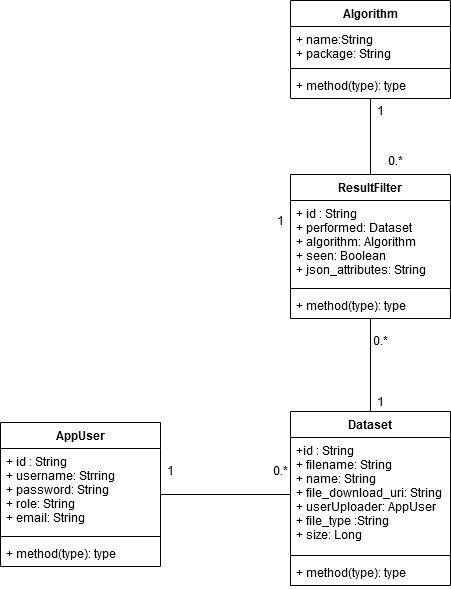

The diagram above was exported from draw.io. Its source (the exported page's mxGraphModel, read from the mxfile embedded in the PNG):
<mxGraphModel dx="1422" dy="763" grid="1" gridSize="10" guides="1" tooltips="1" connect="1" arrows="1" fold="1" page="1" pageScale="1" pageWidth="827" pageHeight="1169" math="0" shadow="0">
  <root>
    <mxCell id="WIyWlLk6GJQsqaUBKTNV-0" />
    <mxCell id="WIyWlLk6GJQsqaUBKTNV-1" parent="WIyWlLk6GJQsqaUBKTNV-0" />
    <mxCell id="dzDO4q_waFrfGZnRYvJN-15" style="edgeStyle=orthogonalEdgeStyle;rounded=0;orthogonalLoop=1;jettySize=auto;html=1;exitX=0.5;exitY=1;exitDx=0;exitDy=0;entryX=0.5;entryY=0;entryDx=0;entryDy=0;endArrow=none;endFill=0;" parent="WIyWlLk6GJQsqaUBKTNV-1" source="dzDO4q_waFrfGZnRYvJN-4" target="dzDO4q_waFrfGZnRYvJN-11" edge="1">
      <mxGeometry relative="1" as="geometry" />
    </mxCell>
    <mxCell id="dzDO4q_waFrfGZnRYvJN-4" value="ResultFilter" style="swimlane;fontStyle=1;align=center;verticalAlign=top;childLayout=stackLayout;horizontal=1;startSize=26;horizontalStack=0;resizeParent=1;resizeParentMax=0;resizeLast=0;collapsible=1;marginBottom=0;" parent="WIyWlLk6GJQsqaUBKTNV-1" vertex="1">
      <mxGeometry x="480" y="254" width="160" height="144" as="geometry" />
    </mxCell>
    <mxCell id="dzDO4q_waFrfGZnRYvJN-5" value="+ id : String&#10;+ performed: Dataset&#10;+ algorithm: Algorithm&#10;+ seen: Boolean&#10;+ json_attributes: String&#10;" style="text;strokeColor=none;fillColor=none;align=left;verticalAlign=top;spacingLeft=4;spacingRight=4;overflow=hidden;rotatable=0;points=[[0,0.5],[1,0.5]];portConstraint=eastwest;" parent="dzDO4q_waFrfGZnRYvJN-4" vertex="1">
      <mxGeometry y="26" width="160" height="84" as="geometry" />
    </mxCell>
    <mxCell id="dzDO4q_waFrfGZnRYvJN-6" value="" style="line;strokeWidth=1;fillColor=none;align=left;verticalAlign=middle;spacingTop=-1;spacingLeft=3;spacingRight=3;rotatable=0;labelPosition=right;points=[];portConstraint=eastwest;" parent="dzDO4q_waFrfGZnRYvJN-4" vertex="1">
      <mxGeometry y="110" width="160" height="8" as="geometry" />
    </mxCell>
    <mxCell id="dzDO4q_waFrfGZnRYvJN-7" value="+ method(type): type" style="text;strokeColor=none;fillColor=none;align=left;verticalAlign=top;spacingLeft=4;spacingRight=4;overflow=hidden;rotatable=0;points=[[0,0.5],[1,0.5]];portConstraint=eastwest;" parent="dzDO4q_waFrfGZnRYvJN-4" vertex="1">
      <mxGeometry y="118" width="160" height="26" as="geometry" />
    </mxCell>
    <mxCell id="dzDO4q_waFrfGZnRYvJN-10" value="1" style="text;html=1;align=center;verticalAlign=middle;resizable=0;points=[];autosize=1;" parent="WIyWlLk6GJQsqaUBKTNV-1" vertex="1">
      <mxGeometry x="460" y="290" width="20" height="20" as="geometry" />
    </mxCell>
    <mxCell id="dzDO4q_waFrfGZnRYvJN-16" value="1" style="text;html=1;align=center;verticalAlign=middle;resizable=0;points=[];autosize=1;" parent="WIyWlLk6GJQsqaUBKTNV-1" vertex="1">
      <mxGeometry x="560" y="471" width="20" height="20" as="geometry" />
    </mxCell>
    <mxCell id="dzDO4q_waFrfGZnRYvJN-17" value="0.*" style="text;html=1;align=center;verticalAlign=middle;resizable=0;points=[];autosize=1;" parent="WIyWlLk6GJQsqaUBKTNV-1" vertex="1">
      <mxGeometry x="555" y="410" width="30" height="20" as="geometry" />
    </mxCell>
    <mxCell id="dzDO4q_waFrfGZnRYvJN-22" style="edgeStyle=orthogonalEdgeStyle;rounded=0;orthogonalLoop=1;jettySize=auto;html=1;exitX=0.5;exitY=1;exitDx=0;exitDy=0;endArrow=none;endFill=0;" parent="WIyWlLk6GJQsqaUBKTNV-1" source="dzDO4q_waFrfGZnRYvJN-18" target="dzDO4q_waFrfGZnRYvJN-4" edge="1">
      <mxGeometry relative="1" as="geometry" />
    </mxCell>
    <mxCell id="dzDO4q_waFrfGZnRYvJN-18" value="Algorithm" style="swimlane;fontStyle=1;align=center;verticalAlign=top;childLayout=stackLayout;horizontal=1;startSize=26;horizontalStack=0;resizeParent=1;resizeParentMax=0;resizeLast=0;collapsible=1;marginBottom=0;" parent="WIyWlLk6GJQsqaUBKTNV-1" vertex="1">
      <mxGeometry x="480" y="80" width="160" height="98" as="geometry" />
    </mxCell>
    <mxCell id="dzDO4q_waFrfGZnRYvJN-19" value="+ name:String&#10;+ package: String&#10;" style="text;strokeColor=none;fillColor=none;align=left;verticalAlign=top;spacingLeft=4;spacingRight=4;overflow=hidden;rotatable=0;points=[[0,0.5],[1,0.5]];portConstraint=eastwest;" parent="dzDO4q_waFrfGZnRYvJN-18" vertex="1">
      <mxGeometry y="26" width="160" height="38" as="geometry" />
    </mxCell>
    <mxCell id="dzDO4q_waFrfGZnRYvJN-20" value="" style="line;strokeWidth=1;fillColor=none;align=left;verticalAlign=middle;spacingTop=-1;spacingLeft=3;spacingRight=3;rotatable=0;labelPosition=right;points=[];portConstraint=eastwest;" parent="dzDO4q_waFrfGZnRYvJN-18" vertex="1">
      <mxGeometry y="64" width="160" height="8" as="geometry" />
    </mxCell>
    <mxCell id="dzDO4q_waFrfGZnRYvJN-21" value="+ method(type): type" style="text;strokeColor=none;fillColor=none;align=left;verticalAlign=top;spacingLeft=4;spacingRight=4;overflow=hidden;rotatable=0;points=[[0,0.5],[1,0.5]];portConstraint=eastwest;" parent="dzDO4q_waFrfGZnRYvJN-18" vertex="1">
      <mxGeometry y="72" width="160" height="26" as="geometry" />
    </mxCell>
    <mxCell id="dzDO4q_waFrfGZnRYvJN-23" value="1" style="text;html=1;align=center;verticalAlign=middle;resizable=0;points=[];autosize=1;" parent="WIyWlLk6GJQsqaUBKTNV-1" vertex="1">
      <mxGeometry x="560" y="180" width="20" height="20" as="geometry" />
    </mxCell>
    <mxCell id="dzDO4q_waFrfGZnRYvJN-24" value="0.*" style="text;html=1;align=center;verticalAlign=middle;resizable=0;points=[];autosize=1;" parent="WIyWlLk6GJQsqaUBKTNV-1" vertex="1">
      <mxGeometry x="570" y="230" width="30" height="20" as="geometry" />
    </mxCell>
    <mxCell id="dzDO4q_waFrfGZnRYvJN-11" value="Dataset" style="swimlane;fontStyle=1;align=center;verticalAlign=top;childLayout=stackLayout;horizontal=1;startSize=26;horizontalStack=0;resizeParent=1;resizeParentMax=0;resizeLast=0;collapsible=1;marginBottom=0;" parent="WIyWlLk6GJQsqaUBKTNV-1" vertex="1">
      <mxGeometry x="480" y="491" width="160" height="174" as="geometry" />
    </mxCell>
    <mxCell id="dzDO4q_waFrfGZnRYvJN-12" value="+id : String&#10;+ filename: String&#10;+ name: String&#10;+ file_download_uri: String&#10;+ userUploader: AppUser&#10;+ file_type :String&#10;+ size: Long&#10;&#10;" style="text;strokeColor=none;fillColor=none;align=left;verticalAlign=top;spacingLeft=4;spacingRight=4;overflow=hidden;rotatable=0;points=[[0,0.5],[1,0.5]];portConstraint=eastwest;" parent="dzDO4q_waFrfGZnRYvJN-11" vertex="1">
      <mxGeometry y="26" width="160" height="114" as="geometry" />
    </mxCell>
    <mxCell id="dzDO4q_waFrfGZnRYvJN-13" value="" style="line;strokeWidth=1;fillColor=none;align=left;verticalAlign=middle;spacingTop=-1;spacingLeft=3;spacingRight=3;rotatable=0;labelPosition=right;points=[];portConstraint=eastwest;" parent="dzDO4q_waFrfGZnRYvJN-11" vertex="1">
      <mxGeometry y="140" width="160" height="8" as="geometry" />
    </mxCell>
    <mxCell id="dzDO4q_waFrfGZnRYvJN-14" value="+ method(type): type" style="text;strokeColor=none;fillColor=none;align=left;verticalAlign=top;spacingLeft=4;spacingRight=4;overflow=hidden;rotatable=0;points=[[0,0.5],[1,0.5]];portConstraint=eastwest;" parent="dzDO4q_waFrfGZnRYvJN-11" vertex="1">
      <mxGeometry y="148" width="160" height="26" as="geometry" />
    </mxCell>
    <mxCell id="qfzP2oIaM9WKyGhusO6b-4" style="edgeStyle=orthogonalEdgeStyle;rounded=0;orthogonalLoop=1;jettySize=auto;html=1;exitX=1;exitY=0.5;exitDx=0;exitDy=0;entryX=0;entryY=0.5;entryDx=0;entryDy=0;endArrow=none;endFill=0;" edge="1" parent="WIyWlLk6GJQsqaUBKTNV-1" source="qfzP2oIaM9WKyGhusO6b-0" target="dzDO4q_waFrfGZnRYvJN-12">
      <mxGeometry relative="1" as="geometry" />
    </mxCell>
    <mxCell id="qfzP2oIaM9WKyGhusO6b-0" value="AppUser" style="swimlane;fontStyle=1;align=center;verticalAlign=top;childLayout=stackLayout;horizontal=1;startSize=26;horizontalStack=0;resizeParent=1;resizeParentMax=0;resizeLast=0;collapsible=1;marginBottom=0;" vertex="1" parent="WIyWlLk6GJQsqaUBKTNV-1">
      <mxGeometry x="190" y="502" width="160" height="144" as="geometry" />
    </mxCell>
    <mxCell id="qfzP2oIaM9WKyGhusO6b-1" value="+ id : String&#10;+ username: Strring&#10;+ password: String&#10;+ role: String&#10;+ email: String&#10;&#10;" style="text;strokeColor=none;fillColor=none;align=left;verticalAlign=top;spacingLeft=4;spacingRight=4;overflow=hidden;rotatable=0;points=[[0,0.5],[1,0.5]];portConstraint=eastwest;" vertex="1" parent="qfzP2oIaM9WKyGhusO6b-0">
      <mxGeometry y="26" width="160" height="84" as="geometry" />
    </mxCell>
    <mxCell id="qfzP2oIaM9WKyGhusO6b-2" value="" style="line;strokeWidth=1;fillColor=none;align=left;verticalAlign=middle;spacingTop=-1;spacingLeft=3;spacingRight=3;rotatable=0;labelPosition=right;points=[];portConstraint=eastwest;" vertex="1" parent="qfzP2oIaM9WKyGhusO6b-0">
      <mxGeometry y="110" width="160" height="8" as="geometry" />
    </mxCell>
    <mxCell id="qfzP2oIaM9WKyGhusO6b-3" value="+ method(type): type" style="text;strokeColor=none;fillColor=none;align=left;verticalAlign=top;spacingLeft=4;spacingRight=4;overflow=hidden;rotatable=0;points=[[0,0.5],[1,0.5]];portConstraint=eastwest;" vertex="1" parent="qfzP2oIaM9WKyGhusO6b-0">
      <mxGeometry y="118" width="160" height="26" as="geometry" />
    </mxCell>
    <mxCell id="qfzP2oIaM9WKyGhusO6b-6" value="1" style="text;html=1;align=center;verticalAlign=middle;resizable=0;points=[];autosize=1;" vertex="1" parent="WIyWlLk6GJQsqaUBKTNV-1">
      <mxGeometry x="350" y="540" width="20" height="20" as="geometry" />
    </mxCell>
    <mxCell id="qfzP2oIaM9WKyGhusO6b-7" value="0.*" style="text;html=1;align=center;verticalAlign=middle;resizable=0;points=[];autosize=1;" vertex="1" parent="WIyWlLk6GJQsqaUBKTNV-1">
      <mxGeometry x="455" y="540" width="30" height="20" as="geometry" />
    </mxCell>
  </root>
</mxGraphModel>